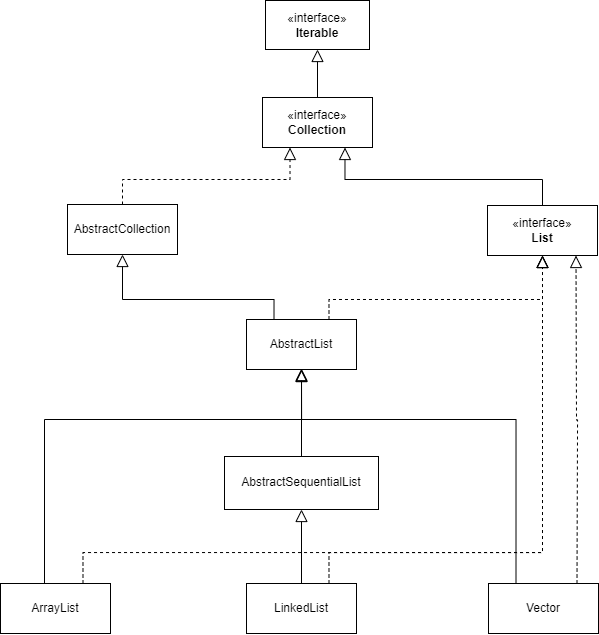

The diagram above was exported from draw.io. Its source (the exported page's mxGraphModel, read from the mxfile embedded in the PNG):
<mxGraphModel dx="1366" dy="1872" grid="1" gridSize="1" guides="1" tooltips="1" connect="1" arrows="1" fold="1" page="1" pageScale="1" pageWidth="827" pageHeight="1169" math="0" shadow="0">
  <root>
    <mxCell id="0" />
    <mxCell id="1" parent="0" />
    <mxCell id="dyW8kM_Z_G-l1_ibpJjD-29" style="edgeStyle=orthogonalEdgeStyle;rounded=0;orthogonalLoop=1;jettySize=auto;html=1;entryX=0.25;entryY=1;entryDx=0;entryDy=0;exitX=0.5;exitY=0;exitDx=0;exitDy=0;dashed=1;endArrow=block;endFill=0;endSize=10;" edge="1" parent="1" source="dyW8kM_Z_G-l1_ibpJjD-1" target="dyW8kM_Z_G-l1_ibpJjD-11">
      <mxGeometry relative="1" as="geometry">
        <Array as="points">
          <mxPoint x="170" y="28" />
          <mxPoint x="338" y="28" />
        </Array>
      </mxGeometry>
    </mxCell>
    <mxCell id="dyW8kM_Z_G-l1_ibpJjD-1" value="AbstractCollection" style="html=1;whiteSpace=wrap;" vertex="1" parent="1">
      <mxGeometry x="115" y="53" width="110" height="50" as="geometry" />
    </mxCell>
    <mxCell id="dyW8kM_Z_G-l1_ibpJjD-2" value="«interface»&lt;br&gt;&lt;b&gt;Iterable&lt;/b&gt;" style="html=1;whiteSpace=wrap;" vertex="1" parent="1">
      <mxGeometry x="313" y="-151" width="104" height="49" as="geometry" />
    </mxCell>
    <mxCell id="dyW8kM_Z_G-l1_ibpJjD-18" style="edgeStyle=orthogonalEdgeStyle;rounded=0;orthogonalLoop=1;jettySize=auto;html=1;exitX=0.25;exitY=0;exitDx=0;exitDy=0;entryX=0.5;entryY=1;entryDx=0;entryDy=0;endArrow=block;endFill=0;endSize=10;" edge="1" parent="1" source="dyW8kM_Z_G-l1_ibpJjD-3" target="dyW8kM_Z_G-l1_ibpJjD-1">
      <mxGeometry relative="1" as="geometry">
        <Array as="points">
          <mxPoint x="322" y="148" />
          <mxPoint x="170" y="148" />
        </Array>
      </mxGeometry>
    </mxCell>
    <mxCell id="dyW8kM_Z_G-l1_ibpJjD-23" style="edgeStyle=orthogonalEdgeStyle;rounded=0;orthogonalLoop=1;jettySize=auto;html=1;exitX=0.5;exitY=0;exitDx=0;exitDy=0;entryX=0.5;entryY=1;entryDx=0;entryDy=0;endArrow=block;endFill=0;endSize=10;" edge="1" parent="1" source="dyW8kM_Z_G-l1_ibpJjD-4" target="dyW8kM_Z_G-l1_ibpJjD-5">
      <mxGeometry relative="1" as="geometry" />
    </mxCell>
    <mxCell id="dyW8kM_Z_G-l1_ibpJjD-49" style="edgeStyle=orthogonalEdgeStyle;rounded=0;orthogonalLoop=1;jettySize=auto;html=1;exitX=0.75;exitY=0;exitDx=0;exitDy=0;dashed=1;endArrow=block;endFill=0;endSize=10;" edge="1" parent="1" source="dyW8kM_Z_G-l1_ibpJjD-4" target="dyW8kM_Z_G-l1_ibpJjD-9">
      <mxGeometry relative="1" as="geometry">
        <Array as="points">
          <mxPoint x="376" y="401" />
          <mxPoint x="590" y="401" />
        </Array>
      </mxGeometry>
    </mxCell>
    <mxCell id="dyW8kM_Z_G-l1_ibpJjD-4" value="LinkedList" style="html=1;whiteSpace=wrap;" vertex="1" parent="1">
      <mxGeometry x="294" y="432" width="110" height="50" as="geometry" />
    </mxCell>
    <mxCell id="dyW8kM_Z_G-l1_ibpJjD-22" style="edgeStyle=orthogonalEdgeStyle;rounded=0;orthogonalLoop=1;jettySize=auto;html=1;exitX=0.5;exitY=0;exitDx=0;exitDy=0;entryX=0.5;entryY=1;entryDx=0;entryDy=0;endArrow=block;endFill=0;endSize=10;" edge="1" parent="1" source="dyW8kM_Z_G-l1_ibpJjD-5" target="dyW8kM_Z_G-l1_ibpJjD-3">
      <mxGeometry relative="1" as="geometry" />
    </mxCell>
    <mxCell id="dyW8kM_Z_G-l1_ibpJjD-5" value="AbstractSequentialList" style="html=1;whiteSpace=wrap;" vertex="1" parent="1">
      <mxGeometry x="272" y="305" width="154" height="53" as="geometry" />
    </mxCell>
    <mxCell id="dyW8kM_Z_G-l1_ibpJjD-39" style="edgeStyle=orthogonalEdgeStyle;rounded=0;orthogonalLoop=1;jettySize=auto;html=1;exitX=0.25;exitY=0;exitDx=0;exitDy=0;entryX=0.5;entryY=1;entryDx=0;entryDy=0;endArrow=block;endFill=0;endSize=10;" edge="1" parent="1">
      <mxGeometry relative="1" as="geometry">
        <mxPoint x="563.5" y="447" as="sourcePoint" />
        <mxPoint x="349" y="217" as="targetPoint" />
        <Array as="points">
          <mxPoint x="564" y="268" />
          <mxPoint x="349" y="268" />
        </Array>
      </mxGeometry>
    </mxCell>
    <mxCell id="dyW8kM_Z_G-l1_ibpJjD-55" style="edgeStyle=orthogonalEdgeStyle;rounded=0;orthogonalLoop=1;jettySize=auto;html=1;exitX=0.75;exitY=0;exitDx=0;exitDy=0;entryX=0.75;entryY=1;entryDx=0;entryDy=0;dashed=1;endArrow=block;endFill=0;endSize=10;" edge="1" parent="1">
      <mxGeometry relative="1" as="geometry">
        <mxPoint x="624.5" y="432" as="sourcePoint" />
        <mxPoint x="623.4999999999998" y="104.00000000000023" as="targetPoint" />
      </mxGeometry>
    </mxCell>
    <mxCell id="dyW8kM_Z_G-l1_ibpJjD-6" value="Vector" style="html=1;whiteSpace=wrap;" vertex="1" parent="1">
      <mxGeometry x="536" y="432" width="110" height="50" as="geometry" />
    </mxCell>
    <mxCell id="dyW8kM_Z_G-l1_ibpJjD-38" style="edgeStyle=orthogonalEdgeStyle;rounded=0;orthogonalLoop=1;jettySize=auto;html=1;entryX=0.5;entryY=1;entryDx=0;entryDy=0;endArrow=block;endFill=0;endSize=10;" edge="1" parent="1" source="dyW8kM_Z_G-l1_ibpJjD-8" target="dyW8kM_Z_G-l1_ibpJjD-3">
      <mxGeometry relative="1" as="geometry">
        <Array as="points">
          <mxPoint x="92" y="268" />
          <mxPoint x="349" y="268" />
        </Array>
      </mxGeometry>
    </mxCell>
    <mxCell id="dyW8kM_Z_G-l1_ibpJjD-53" style="edgeStyle=orthogonalEdgeStyle;rounded=0;orthogonalLoop=1;jettySize=auto;html=1;exitX=0.75;exitY=0;exitDx=0;exitDy=0;entryX=0.5;entryY=1;entryDx=0;entryDy=0;dashed=1;endArrow=block;endFill=0;endSize=10;" edge="1" parent="1">
      <mxGeometry relative="1" as="geometry">
        <mxPoint x="130.5" y="432" as="sourcePoint" />
        <mxPoint x="590.0000000000001" y="104" as="targetPoint" />
        <Array as="points">
          <mxPoint x="131" y="401" />
          <mxPoint x="590" y="401" />
        </Array>
      </mxGeometry>
    </mxCell>
    <mxCell id="dyW8kM_Z_G-l1_ibpJjD-8" value="ArrayList" style="html=1;whiteSpace=wrap;" vertex="1" parent="1">
      <mxGeometry x="48" y="432" width="110" height="50" as="geometry" />
    </mxCell>
    <mxCell id="dyW8kM_Z_G-l1_ibpJjD-16" style="edgeStyle=orthogonalEdgeStyle;rounded=0;orthogonalLoop=1;jettySize=auto;html=1;exitX=0.5;exitY=0;exitDx=0;exitDy=0;endArrow=block;endFill=0;endSize=10;entryX=0.75;entryY=1;entryDx=0;entryDy=0;" edge="1" parent="1" source="dyW8kM_Z_G-l1_ibpJjD-9" target="dyW8kM_Z_G-l1_ibpJjD-11">
      <mxGeometry relative="1" as="geometry">
        <Array as="points">
          <mxPoint x="590" y="28" />
          <mxPoint x="393" y="28" />
        </Array>
      </mxGeometry>
    </mxCell>
    <mxCell id="dyW8kM_Z_G-l1_ibpJjD-9" value="«interface»&lt;br&gt;&lt;b&gt;List&lt;/b&gt;" style="html=1;whiteSpace=wrap;" vertex="1" parent="1">
      <mxGeometry x="535" y="54" width="110" height="50" as="geometry" />
    </mxCell>
    <mxCell id="dyW8kM_Z_G-l1_ibpJjD-35" style="edgeStyle=orthogonalEdgeStyle;rounded=0;orthogonalLoop=1;jettySize=auto;html=1;exitX=0.5;exitY=0;exitDx=0;exitDy=0;entryX=0.5;entryY=1;entryDx=0;entryDy=0;endArrow=block;endFill=0;endSize=10;" edge="1" parent="1" source="dyW8kM_Z_G-l1_ibpJjD-11" target="dyW8kM_Z_G-l1_ibpJjD-2">
      <mxGeometry relative="1" as="geometry" />
    </mxCell>
    <mxCell id="dyW8kM_Z_G-l1_ibpJjD-11" value="«interface»&lt;br&gt;&lt;b&gt;Collection&lt;/b&gt;" style="html=1;whiteSpace=wrap;" vertex="1" parent="1">
      <mxGeometry x="310" y="-54" width="110" height="50" as="geometry" />
    </mxCell>
    <mxCell id="dyW8kM_Z_G-l1_ibpJjD-52" style="edgeStyle=orthogonalEdgeStyle;rounded=0;orthogonalLoop=1;jettySize=auto;html=1;exitX=0.75;exitY=0;exitDx=0;exitDy=0;entryX=0.5;entryY=1;entryDx=0;entryDy=0;dashed=1;endSize=10;endArrow=block;endFill=0;" edge="1" parent="1" source="dyW8kM_Z_G-l1_ibpJjD-3" target="dyW8kM_Z_G-l1_ibpJjD-9">
      <mxGeometry relative="1" as="geometry">
        <Array as="points">
          <mxPoint x="377" y="148" />
          <mxPoint x="590" y="148" />
        </Array>
      </mxGeometry>
    </mxCell>
    <mxCell id="dyW8kM_Z_G-l1_ibpJjD-3" value="AbstractList" style="html=1;whiteSpace=wrap;" vertex="1" parent="1">
      <mxGeometry x="294" y="168" width="110" height="50" as="geometry" />
    </mxCell>
  </root>
</mxGraphModel>